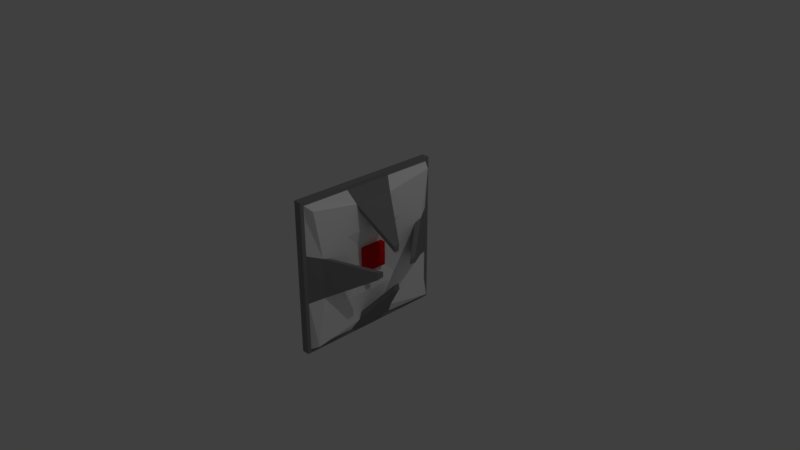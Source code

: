 # Source: Laser.blend  (saved by Blender 2.79.0; exported with 4.5.12 LTS)
import bpy
from mathutils import Matrix  # noqa: F401  (used for matrix-valued properties, if any)

bpy.ops.wm.read_factory_settings(use_empty=True)
scene = bpy.context.scene
scene.name = 'Scene'

# ---- collections
col_collection_1 = bpy.data.collections.new('Collection 1'); scene.collection.children.link(col_collection_1)

# ---- materials (node trees are filled in below, after node groups)
mat_primary = bpy.data.materials.new('Primary')
mat_primary.alpha_threshold = 0.0
mat_primary.use_transparent_shadow = False
mat_primary.diffuse_color = (1.0, 1.0, 1.0, 1.0)
mat_primary.roughness = 0.5
mat_primary.line_color = (0.0, 0.0, 0.0, 1.0)
mat_secondary = bpy.data.materials.new('Secondary')
mat_secondary.alpha_threshold = 0.0
mat_secondary.use_transparent_shadow = False
mat_secondary.diffuse_color = (0.2598, 0.2598, 0.2598, 1.0)
mat_secondary.roughness = 0.5
mat_tertiary = bpy.data.materials.new('Tertiary')
mat_tertiary.alpha_threshold = 0.0
mat_tertiary.use_transparent_shadow = False
mat_tertiary.diffuse_color = (0.8, 0.00946, 0.0133, 1.0)
mat_tertiary.roughness = 0.5

# ---- material node trees

# ---- world
world_world = bpy.data.worlds.new('World'); scene.world = world_world
world_world.color = (0.05088, 0.05088, 0.05088)
world_world.use_sun_shadow = False
world_world.sun_shadow_jitter_overblur = 0.0
world_world.cycles.sampling_method = 'MANUAL'

# ---- cameras
cam_camera = bpy.data.cameras.new('Camera')
cam_camera.clip_end = 100.0
cam_camera.lens = 35.0
cam_camera.sensor_width = 32.0
cam_camera.sensor_height = 18.0
cam_camera.ortho_scale = 7.314
cam_camera.dof.focus_distance = 0.0
cam_camera.dof.aperture_fstop = 128.0

# ---- lights
light_lamp = bpy.data.lights.new('Lamp', 'POINT')
light_lamp.transmission_factor = 0.0
light_lamp.cutoff_distance = 30.0
light_lamp.energy = 100.0
light_lamp.shadow_buffer_clip_start = 1.001
light_lamp.shadow_soft_size = 0.1
light_lamp.shadow_maximum_resolution = 0.006
light_lamp.use_absolute_resolution = True

# ---- meshes
me_cube = bpy.data.meshes.new('Cube')
me_cube.from_pydata([(0.1027, 0.9437, -0.9437), (0.1027, -0.9437, -0.9437), (-0.1027, -1.0, -1.0), (-0.1027, 1.0, -1.0), (0.1027, 0.9437, 0.9437), (0.1027, -0.9437, 0.9437), (-0.1027, -1.0, 1.0), (-0.1027, 1.0, 1.0), (0.04147, 0.1648, -0.1648), (0.04147, -0.1648, -0.1648), (0.04147, 0.1648, 0.1648), (0.04147, -0.1648, 0.1648), (0.119, 0.1648, -0.1648), (0.119, -0.1648, -0.1648), (0.119, 0.1648, 0.1648), (0.119, -0.1648, 0.1648), (0.1027, 0.276, -0.8281), (0.1027, -0.276, -0.8281), (-0.1027, -0.3333, -1.0), (-0.1027, 0.3333, -1.0), (0.1027, 0.276, 0.8281), (0.1027, -0.276, 0.8281), (-0.1027, -0.3333, 1.0), (-0.1027, 0.3333, 1.0), (0.04147, 0.05494, -0.1648), (0.04147, -0.05494, -0.1648), (0.04147, 0.05494, 0.1648), (0.04147, -0.05494, 0.1648), (0.119, 0.05494, -0.1648), (0.119, -0.05494, -0.1648), (0.119, 0.05494, 0.1648), (0.119, -0.05494, 0.1648), (0.1027, 0.8281, -0.276), (0.1027, 0.8281, 0.276), (0.1027, -0.8281, -0.276), (0.1027, -0.8281, 0.276), (-0.1027, -1.0, -0.3333), (-0.1027, -1.0, 0.3333), (-0.1027, 1.0, -0.3333), (-0.1027, 1.0, 0.3333), (0.04147, 0.1648, -0.05494), (0.04147, 0.1648, 0.05494), (0.04147, -0.1648, -0.05494), (0.04147, -0.1648, 0.05494), (0.119, 0.1648, -0.05494), (0.119, 0.1648, 0.05494), (0.119, -0.1648, -0.05494), (0.119, -0.1648, 0.05494), (0.1696, 0.05494, 0.05494), (0.1696, 0.05494, -0.05494), (0.1696, -0.05494, 0.05494), (0.1696, -0.05494, -0.05494), (-0.1027, -0.3333, 0.3333), (-0.1027, -0.3333, -0.3333), (-0.1027, 0.3333, 0.3333), (-0.1027, 0.3333, -0.3333), (0.1027, -0.7216, 0.7216), (0.1027, -0.4432, 0.4432), (0.1027, 0.4432, 0.4432), (0.1027, 0.7216, 0.7216), (0.1027, -0.7216, -0.7216), (0.1027, -0.4432, -0.4432), (0.1027, 0.4432, -0.4432), (0.1027, 0.7216, -0.7216), (0.1027, -0.2405, -0.7216), (0.1027, -0.1477, -0.4432), (0.1027, 0.2405, -0.7216), (0.1027, 0.1477, -0.4432), (0.1027, 0.2405, 0.7216), (0.1027, 0.1477, 0.4432), (0.1027, -0.2405, 0.7216), (0.1027, -0.1477, 0.4432), (0.1027, 0.7216, -0.2405), (0.1027, 0.4432, -0.1477), (0.1027, 0.7216, 0.2405), (0.1027, 0.4432, 0.1477), (0.1027, -0.7216, 0.2405), (0.1027, -0.4432, 0.1477), (0.1027, -0.7216, -0.2405), (0.1027, -0.4432, -0.1477), (0.5172, 0.04821, -0.3176), (0.5172, -0.04821, -0.3176), (0.5172, 0.04418, 0.3176), (0.5172, -0.04418, 0.3176), (0.5172, 0.3176, -0.04559), (0.5172, 0.3176, 0.04559), (0.5172, -0.3176, -0.05081), (0.5172, -0.3176, 0.05081), (0.5172, -0.03479, -0.2292), (0.5172, 0.03479, -0.2292), (0.5172, 0.03188, 0.2292), (0.5172, -0.03188, 0.2292), (0.5172, 0.2292, -0.03289), (0.5172, 0.2292, 0.03289), (0.5172, -0.2292, 0.03667), (0.5172, -0.2292, -0.03667), (0.0, 1.0, -1.0), (-2.98e-08, -1.0, -1.0), (0.0, 1.0, 1.0), (-8.941e-08, -1.0, 1.0), (-2.98e-08, 0.3333, 1.0), (-5.215e-08, -0.3333, 1.0), (-7.451e-09, 0.3333, -1.0), (-1.49e-08, -0.3333, -1.0), (0.0, 1.0, 0.3333), (0.0, 1.0, -0.3333), (-5.215e-08, -1.0, -0.3333), (-7.451e-08, -1.0, 0.3333), (0.002697, 1.053, -1.053), (-0.1054, 1.053, -1.053), (0.002697, -1.053, -1.053), (-0.1054, -1.053, -1.053), (-0.1054, 0.3508, -1.053), (-0.1054, -1.053, 0.3508), (-0.1054, -1.053, 1.053), (-0.1054, 1.053, 0.3508), (-0.1054, 1.053, 1.053), (0.002697, 1.053, 1.053), (0.002697, -1.053, 1.053), (-0.1054, 0.3508, 1.053), (-0.1054, -0.3508, -1.053), (-0.1054, -0.3508, 1.053), (0.002697, 0.3508, -1.053), (0.002697, -0.3508, -1.053), (-0.1054, -1.053, -0.3508), (-0.1054, 1.053, -0.3508), (0.002697, 1.053, 0.3508), (0.002697, 1.053, -0.3508), (0.002697, -1.053, -0.3508), (0.002697, -1.053, 0.3508), (0.002697, 0.3508, 1.053), (0.002697, -0.3508, 1.053)], [], [(100, 98, 117, 130), (39, 7, 116, 115), (71, 57, 11, 27), (3, 38, 125, 109), (54, 23, 7, 39), (101, 100, 130, 131), (42, 9, 13, 46), (79, 61, 9, 42), (75, 58, 10, 41), (67, 62, 8, 24), (50, 31, 15, 47), (24, 8, 12, 28), (27, 11, 15, 31), (41, 10, 14, 45), (10, 26, 30, 14), (26, 27, 31, 30), (9, 25, 29, 13), (25, 24, 28, 29), (45, 14, 30, 48), (48, 30, 31, 50), (61, 65, 25, 9), (65, 67, 24, 25), (37, 6, 22, 52), (52, 22, 23, 54), (58, 69, 26, 10), (69, 71, 27, 26), (6, 37, 113, 114), (37, 36, 124, 113), (23, 22, 121, 119), (96, 102, 122, 108), (18, 53, 55, 19), (53, 52, 54, 55), (2, 36, 53, 18), (36, 37, 52, 53), (28, 49, 51, 29), (49, 48, 50, 51), (12, 44, 49, 28), (44, 45, 48, 49), (8, 40, 44, 12), (40, 41, 45, 44), (29, 51, 46, 13), (51, 50, 47, 46), (62, 73, 40, 8), (73, 75, 41, 40), (57, 77, 43, 11), (77, 79, 42, 43), (11, 43, 47, 15), (43, 42, 46, 47), (19, 3, 109, 112), (36, 2, 111, 124), (19, 55, 38, 3), (55, 54, 39, 38), (22, 6, 114, 121), (102, 103, 123, 122), (33, 74, 93, 85), (76, 78, 79, 77), (5, 35, 76, 56), (56, 76, 77, 57), (16, 66, 89, 80), (72, 74, 75, 73), (0, 32, 72, 63), (63, 72, 73, 62), (17, 16, 80, 81), (68, 70, 71, 69), (4, 20, 68, 59), (59, 68, 69, 58), (70, 68, 90, 91), (64, 66, 67, 65), (1, 17, 64, 60), (60, 64, 65, 61), (16, 0, 63, 66), (66, 63, 62, 67), (33, 4, 59, 74), (74, 59, 58, 75), (34, 1, 60, 78), (78, 60, 61, 79), (21, 5, 56, 70), (70, 56, 57, 71), (87, 86, 95, 94), (84, 85, 93, 92), (82, 83, 91, 90), (81, 80, 89, 88), (68, 20, 82, 90), (32, 33, 85, 84), (76, 35, 87, 94), (74, 72, 92, 93), (66, 64, 88, 89), (20, 21, 83, 82), (21, 70, 91, 83), (35, 34, 86, 87), (34, 78, 95, 86), (64, 17, 81, 88), (72, 32, 84, 92), (78, 76, 94, 95), (34, 35, 107, 106), (1, 34, 106, 97), (33, 32, 105, 104), (4, 33, 104, 98), (16, 17, 103, 102), (0, 16, 102, 96), (20, 100, 101, 21), (4, 98, 100, 20), (32, 0, 96, 105), (35, 5, 99, 107), (21, 101, 99, 5), (17, 1, 97, 103), (123, 110, 111, 120), (131, 121, 114, 118), (129, 118, 114, 113), (127, 108, 109, 125), (117, 116, 119, 130), (130, 119, 121, 131), (108, 122, 112, 109), (122, 123, 120, 112), (117, 126, 115, 116), (126, 127, 125, 115), (110, 128, 124, 111), (128, 129, 113, 124), (106, 107, 129, 128), (2, 18, 120, 111), (38, 39, 115, 125), (105, 96, 108, 127), (97, 106, 128, 110), (18, 19, 112, 120), (107, 99, 118, 129), (104, 105, 127, 126), (99, 101, 131, 118), (98, 104, 126, 117), (7, 23, 119, 116), (103, 97, 110, 123)])
me_cube.polygons.foreach_set('material_index', [1, 1, 0, 1, 1, 1, 2, 0, 0, 0, 2, 2, 2, 2, 2, 2, 2, 2, 2, 2, 0, 0, 1, 1, 0, 0, 1, 1, 1, 1, 1, 1, 1, 1, 2, 2, 2, 2, 2, 2, 2, 2, 0, 0, 0, 0, 2, 2, 1, 1, 1, 1, 1, 1, 1, 0, 0, 0, 1, 0, 0, 0, 1, 0, 0, 0, 1, 0, 0, 0, 0, 0, 0, 0, 0, 0, 0, 0, 1, 1, 1, 1, 1, 1, 1, 1, 1, 1, 1, 1, 1, 1, 1, 1, 1, 0, 1, 0, 1, 0, 1, 0, 0, 0, 0, 0, 1, 1, 1, 1, 1, 1, 1, 1, 1, 1, 1, 1, 1, 1, 1, 1, 1, 1, 1, 1, 1, 1, 1, 1])
me_cube.materials.append(mat_primary)
me_cube.materials.append(mat_secondary)
me_cube.materials.append(mat_tertiary)
me_cube.use_remesh_preserve_volume = False
me_cube.use_remesh_preserve_attributes = False
me_cube.use_mirror_vertex_groups = False
me_cube.update()

# ---- objects
ob_cube = bpy.data.objects.new('Cube', me_cube)
ob_lamp = bpy.data.objects.new('Lamp', light_lamp)
ob_camera = bpy.data.objects.new('Camera', cam_camera)

# ---- transforms, parenting, visibility, modifiers, constraints
ob_cube.location = (0.0, 0.0, 0.0)
ob_cube.lock_rotations_4d = False
ob_cube.empty_display_type = 'ARROWS'
ob_cube.lineart.crease_threshold = 0.0
ob_lamp.location = (4.076, 1.005, 5.904)
ob_lamp.rotation_euler = (0.6503, 0.05522, 1.866)
ob_lamp.lock_rotations_4d = False
ob_lamp.empty_display_type = 'ARROWS'
ob_lamp.color = (0.0, 0.0, 0.0, 0.0)
ob_lamp.lineart.crease_threshold = 0.0
ob_camera.location = (7.481, -6.508, 5.344)
ob_camera.rotation_euler = (1.109, 0.0, 0.8149)
ob_camera.lock_rotations_4d = False
ob_camera.empty_display_type = 'ARROWS'
ob_camera.color = (0.0, 0.0, 0.0, 0.0)
ob_camera.display_type = 'WIRE'
ob_camera.lineart.crease_threshold = 0.0

# ---- collection membership
col_collection_1.objects.link(ob_cube)
col_collection_1.objects.link(ob_lamp)
col_collection_1.objects.link(ob_camera)

# ---- scene / render settings (as saved in the file)
scene.camera = ob_camera
scene.frame_start = 1; scene.frame_end = 250; scene.frame_set(1)
scene.render.engine = 'BLENDER_EEVEE_NEXT'
scene.render.resolution_percentage = 50
scene.render.dither_intensity = 0.0
scene.cycles.use_denoising = False
scene.cycles.samples = 128
scene.cycles.sampling_pattern = 'TABULATED_SOBOL'
scene.cycles.use_adaptive_sampling = False
scene.cycles.use_light_tree = False
scene.cycles.blur_glossy = 0.0
scene.cycles.sample_clamp_indirect = 0.0
scene.view_settings.view_transform = 'Standard'
bpy.context.view_layer.update()
